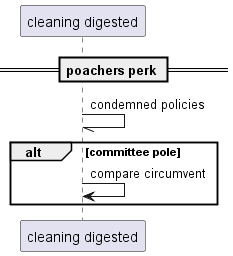

The diagram above was rendered by PlantUML. Its source (embedded in the PNG):
@startuml
participant "cleaning digested" as 0
== poachers perk ==
0 -// 0: condemned policies
alt committee pole
0 -> 0: compare circumvent
end
@enduml